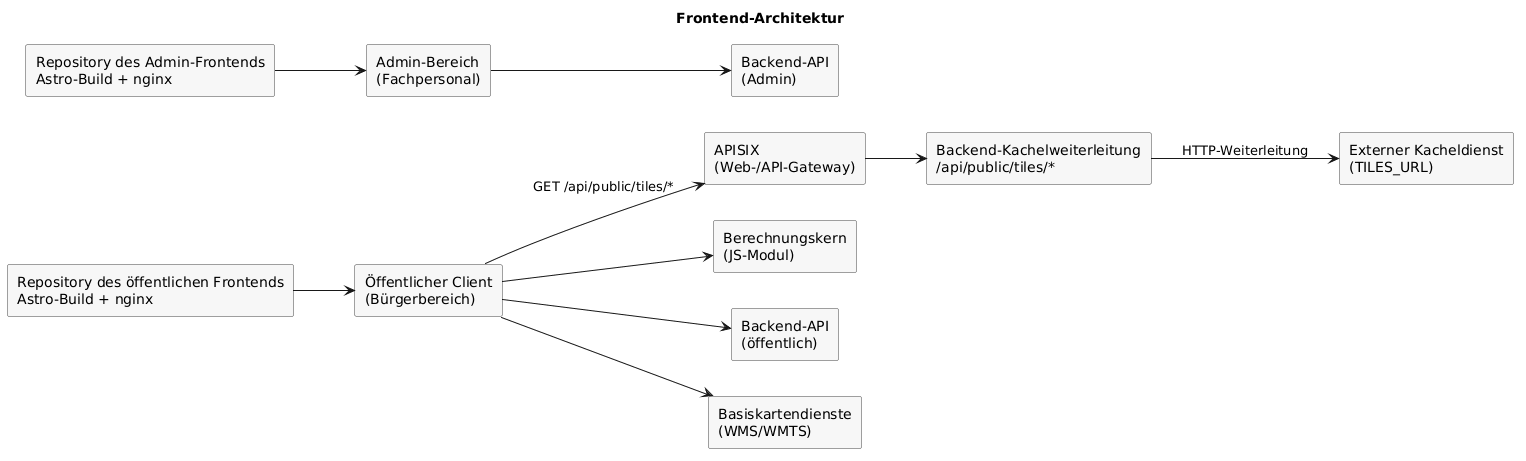

The diagram above was rendered by PlantUML. Its source (embedded in the PNG):
@startuml
left to right direction
skinparam rectangle {
  BackgroundColor #F7F7F7
  BorderColor #444444
}

title Frontend-Architektur

rectangle "Repository des öffentlichen Frontends\nAstro-Build + nginx" as public_build
rectangle "Repository des Admin-Frontends\nAstro-Build + nginx" as admin_build
rectangle "APISIX\n(Web-/API-Gateway)" as apisix
rectangle "Öffentlicher Client\n(Bürgerbereich)" as public_client
rectangle "Admin-Bereich\n(Fachpersonal)" as admin_client
rectangle "Berechnungskern\n(JS-Modul)" as core
rectangle "Backend-Kachelweiterleitung\n/api/public/tiles/*" as tiles_redirect
rectangle "Externer Kacheldienst\n(TILES_URL)" as tiles
rectangle "Backend-API\n(öffentlich)" as api_public
rectangle "Backend-API\n(Admin)" as api_admin
rectangle "Basiskartendienste\n(WMS/WMTS)" as basemap

public_build --> public_client
admin_build --> admin_client
public_client --> core
public_client --> apisix : GET /api/public/tiles/*
apisix --> tiles_redirect
tiles_redirect --> tiles : HTTP-Weiterleitung
public_client --> api_public
admin_client --> api_admin
public_client --> basemap

@enduml